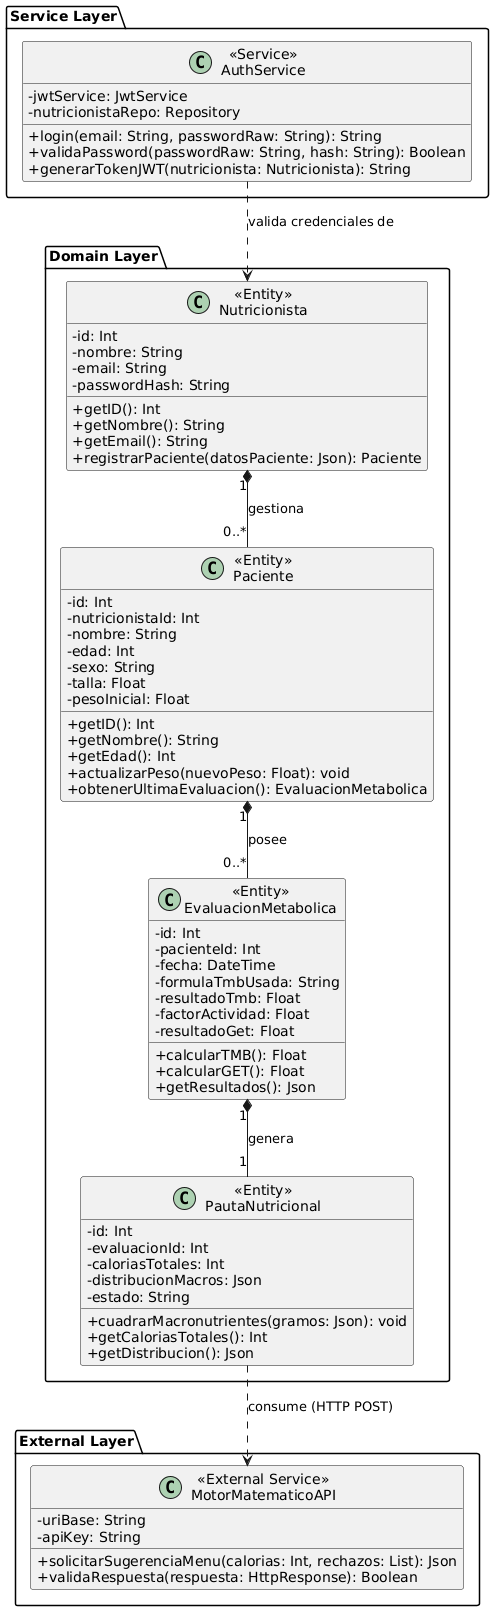

The diagram above was rendered by PlantUML. Its source (embedded in the PNG):
@startuml
skinparam classAttributeIconSize 0
skinparam rectangle {
    BackgroundColor White
    BorderColor Black
}

package "Domain Layer" {

    class "<<Entity>>\nNutricionista" as Nutricionista {
        - id: Int
        - nombre: String
        - email: String
        - passwordHash: String
        + getID(): Int
        + getNombre(): String
        + getEmail(): String
        + registrarPaciente(datosPaciente: Json): Paciente
    }

    class "<<Entity>>\nPaciente" as Paciente {
        - id: Int
        - nutricionistaId: Int
        - nombre: String
        - edad: Int
        - sexo: String
        - talla: Float
        - pesoInicial: Float
        + getID(): Int
        + getNombre(): String
        + getEdad(): Int
        + actualizarPeso(nuevoPeso: Float): void
        + obtenerUltimaEvaluacion(): EvaluacionMetabolica
    }

    class "<<Entity>>\nEvaluacionMetabolica" as Evaluacion {
        - id: Int
        - pacienteId: Int
        - fecha: DateTime
        - formulaTmbUsada: String
        - resultadoTmb: Float
        - factorActividad: Float
        - resultadoGet: Float
        + calcularTMB(): Float
        + calcularGET(): Float
        + getResultados(): Json
    }

    class "<<Entity>>\nPautaNutricional" as Pauta {
        - id: Int
        - evaluacionId: Int
        - caloriasTotales: Int
        - distribucionMacros: Json
        - estado: String
        + cuadrarMacronutrientes(gramos: Json): void
        + getCaloriasTotales(): Int
        + getDistribucion(): Json
    }
}

package "Service Layer" {
    class "<<Service>>\nAuthService" as AuthService {
        - jwtService: JwtService
        - nutricionistaRepo: Repository
        + login(email: String, passwordRaw: String): String
        + validaPassword(passwordRaw: String, hash: String): Boolean
        + generarTokenJWT(nutricionista: Nutricionista): String
    }
}

package "External Layer" {
    class "<<External Service>>\nMotorMatematicoAPI" as Motor {
        - uriBase: String
        - apiKey: String
        + solicitarSugerenciaMenu(calorias: Int, rechazos: List): Json
        + validaRespuesta(respuesta: HttpResponse): Boolean
    }
}

' Relaciones
AuthService ..> Nutricionista : valida credenciales de
Nutricionista "1" *-- "0..*" Paciente : gestiona
Paciente "1" *-- "0..*" Evaluacion : posee
Evaluacion "1" *-- "1" Pauta : genera
Pauta ..> Motor : consume (HTTP POST)
@enduml